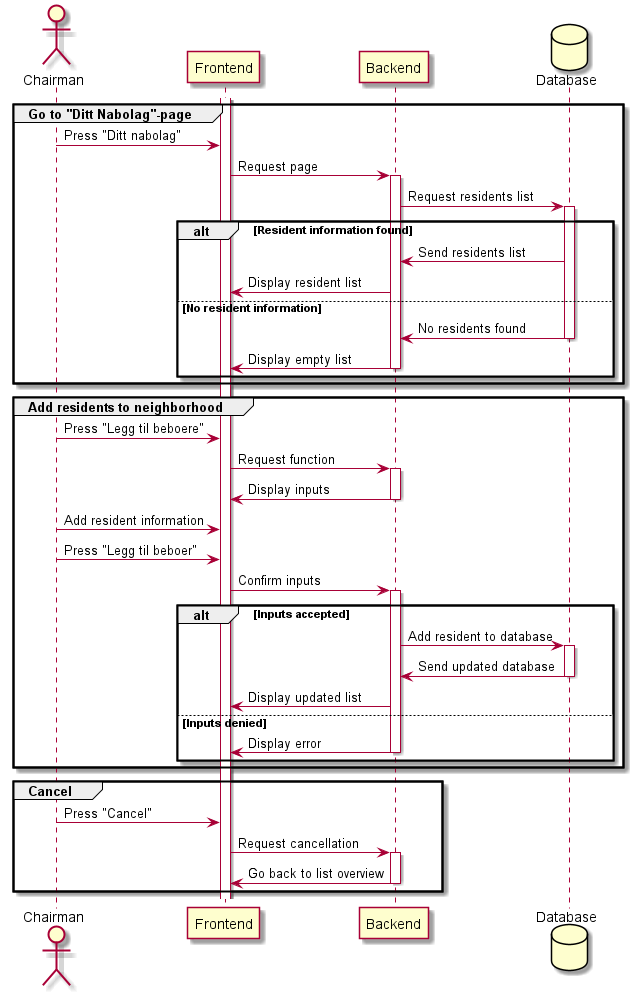

The diagram above was rendered by PlantUML. Its source (embedded in the PNG):
@startuml Add residents
actor Chairman
participant Frontend
participant Backend
database Database

activate Frontend
group Go to "Ditt Nabolag"-page
Chairman -> Frontend : Press "Ditt nabolag"
Frontend -> Backend : Request page
activate Backend
Backend -> Database : Request residents list
activate Database
    alt Resident information found 
    Database -> Backend : Send residents list
    Backend -> Frontend : Display resident list
    else No resident information
    Database -> Backend : No residents found
    deactivate Database
    Backend -> Frontend : Display empty list
    deactivate Backend
    end
end
group Add residents to neighborhood
Chairman -> Frontend : Press "Legg til beboere"
Frontend -> Backend : Request function
activate Backend
Backend -> Frontend : Display inputs
deactivate Backend
Chairman -> Frontend : Add resident information
Chairman -> Frontend : Press "Legg til beboer"
Frontend -> Backend : Confirm inputs
activate Backend
    alt Inputs accepted
    Backend -> Database : Add resident to database
    activate Database
    Database -> Backend : Send updated database
    deactivate Database
    Backend -> Frontend : Display updated list
    else Inputs denied 
    Backend -> Frontend : Display error
    deactivate Backend
    end
end

group Cancel
Chairman -> Frontend : Press "Cancel"
Frontend -> Backend : Request cancellation
activate Backend 
Backend -> Frontend : Go back to list overview
deactivate Backend
end



@enduml